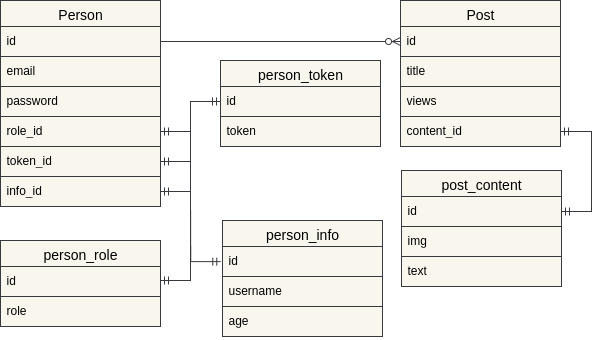

The diagram above was exported from draw.io. Its source (the exported page's mxGraphModel, read from the mxfile embedded in the PNG):
<mxGraphModel dx="2216" dy="804" grid="1" gridSize="10" guides="1" tooltips="1" connect="1" arrows="1" fold="1" page="1" pageScale="1" pageWidth="827" pageHeight="1169" math="0" shadow="0">
  <root>
    <mxCell id="0" />
    <mxCell id="1" parent="0" />
    <mxCell id="XXql9wPReyW2zgIgj6R7-1" value="Person" style="swimlane;fontStyle=0;childLayout=stackLayout;horizontal=1;startSize=26;horizontalStack=0;resizeParent=1;resizeParentMax=0;resizeLast=0;collapsible=1;marginBottom=0;align=center;fontSize=14;fillColor=#f9f7ed;strokeColor=#36393d;" vertex="1" parent="1">
      <mxGeometry x="-700" y="760" width="160" height="206" as="geometry" />
    </mxCell>
    <mxCell id="XXql9wPReyW2zgIgj6R7-2" value="id" style="text;spacingLeft=4;spacingRight=4;overflow=hidden;rotatable=0;points=[[0,0.5],[1,0.5]];portConstraint=eastwest;fontSize=12;whiteSpace=wrap;html=1;fillColor=#f9f7ed;strokeColor=#36393d;" vertex="1" parent="XXql9wPReyW2zgIgj6R7-1">
      <mxGeometry y="26" width="160" height="30" as="geometry" />
    </mxCell>
    <mxCell id="XXql9wPReyW2zgIgj6R7-3" value="email" style="text;spacingLeft=4;spacingRight=4;overflow=hidden;rotatable=0;points=[[0,0.5],[1,0.5]];portConstraint=eastwest;fontSize=12;whiteSpace=wrap;html=1;fillColor=#f9f7ed;strokeColor=#36393d;" vertex="1" parent="XXql9wPReyW2zgIgj6R7-1">
      <mxGeometry y="56" width="160" height="30" as="geometry" />
    </mxCell>
    <mxCell id="XXql9wPReyW2zgIgj6R7-4" value="password" style="text;spacingLeft=4;spacingRight=4;overflow=hidden;rotatable=0;points=[[0,0.5],[1,0.5]];portConstraint=eastwest;fontSize=12;whiteSpace=wrap;html=1;fillColor=#f9f7ed;strokeColor=#36393d;" vertex="1" parent="XXql9wPReyW2zgIgj6R7-1">
      <mxGeometry y="86" width="160" height="30" as="geometry" />
    </mxCell>
    <mxCell id="XXql9wPReyW2zgIgj6R7-39" value="role_id" style="text;spacingLeft=4;spacingRight=4;overflow=hidden;rotatable=0;points=[[0,0.5],[1,0.5]];portConstraint=eastwest;fontSize=12;whiteSpace=wrap;html=1;fillColor=#f9f7ed;strokeColor=#36393d;" vertex="1" parent="XXql9wPReyW2zgIgj6R7-1">
      <mxGeometry y="116" width="160" height="30" as="geometry" />
    </mxCell>
    <mxCell id="XXql9wPReyW2zgIgj6R7-10" value="token_id" style="text;spacingLeft=4;spacingRight=4;overflow=hidden;rotatable=0;points=[[0,0.5],[1,0.5]];portConstraint=eastwest;fontSize=12;whiteSpace=wrap;html=1;fillColor=#f9f7ed;strokeColor=#36393d;" vertex="1" parent="XXql9wPReyW2zgIgj6R7-1">
      <mxGeometry y="146" width="160" height="30" as="geometry" />
    </mxCell>
    <mxCell id="XXql9wPReyW2zgIgj6R7-11" value="info_id" style="text;spacingLeft=4;spacingRight=4;overflow=hidden;rotatable=0;points=[[0,0.5],[1,0.5]];portConstraint=eastwest;fontSize=12;whiteSpace=wrap;html=1;fillColor=#f9f7ed;strokeColor=#36393d;" vertex="1" parent="XXql9wPReyW2zgIgj6R7-1">
      <mxGeometry y="176" width="160" height="30" as="geometry" />
    </mxCell>
    <mxCell id="XXql9wPReyW2zgIgj6R7-5" value="Post" style="swimlane;fontStyle=0;childLayout=stackLayout;horizontal=1;startSize=26;horizontalStack=0;resizeParent=1;resizeParentMax=0;resizeLast=0;collapsible=1;marginBottom=0;align=center;fontSize=14;fillColor=#f9f7ed;strokeColor=#36393d;" vertex="1" parent="1">
      <mxGeometry x="-300" y="760" width="160" height="146" as="geometry" />
    </mxCell>
    <mxCell id="XXql9wPReyW2zgIgj6R7-6" value="id" style="text;spacingLeft=4;spacingRight=4;overflow=hidden;rotatable=0;points=[[0,0.5],[1,0.5]];portConstraint=eastwest;fontSize=12;whiteSpace=wrap;html=1;fillColor=#f9f7ed;strokeColor=#36393d;" vertex="1" parent="XXql9wPReyW2zgIgj6R7-5">
      <mxGeometry y="26" width="160" height="30" as="geometry" />
    </mxCell>
    <mxCell id="XXql9wPReyW2zgIgj6R7-7" value="title" style="text;spacingLeft=4;spacingRight=4;overflow=hidden;rotatable=0;points=[[0,0.5],[1,0.5]];portConstraint=eastwest;fontSize=12;whiteSpace=wrap;html=1;fillColor=#f9f7ed;strokeColor=#36393d;" vertex="1" parent="XXql9wPReyW2zgIgj6R7-5">
      <mxGeometry y="56" width="160" height="30" as="geometry" />
    </mxCell>
    <mxCell id="XXql9wPReyW2zgIgj6R7-8" value="views" style="text;spacingLeft=4;spacingRight=4;overflow=hidden;rotatable=0;points=[[0,0.5],[1,0.5]];portConstraint=eastwest;fontSize=12;whiteSpace=wrap;html=1;fillColor=#f9f7ed;strokeColor=#36393d;" vertex="1" parent="XXql9wPReyW2zgIgj6R7-5">
      <mxGeometry y="86" width="160" height="30" as="geometry" />
    </mxCell>
    <mxCell id="XXql9wPReyW2zgIgj6R7-12" value="content_id" style="text;spacingLeft=4;spacingRight=4;overflow=hidden;rotatable=0;points=[[0,0.5],[1,0.5]];portConstraint=eastwest;fontSize=12;whiteSpace=wrap;html=1;fillColor=#f9f7ed;strokeColor=#36393d;" vertex="1" parent="XXql9wPReyW2zgIgj6R7-5">
      <mxGeometry y="116" width="160" height="30" as="geometry" />
    </mxCell>
    <mxCell id="XXql9wPReyW2zgIgj6R7-13" value="person_token" style="swimlane;fontStyle=0;childLayout=stackLayout;horizontal=1;startSize=26;horizontalStack=0;resizeParent=1;resizeParentMax=0;resizeLast=0;collapsible=1;marginBottom=0;align=center;fontSize=14;fillColor=#f9f7ed;strokeColor=#36393d;" vertex="1" parent="1">
      <mxGeometry x="-480" y="820" width="160" height="86" as="geometry" />
    </mxCell>
    <mxCell id="XXql9wPReyW2zgIgj6R7-15" value="id" style="text;spacingLeft=4;spacingRight=4;overflow=hidden;rotatable=0;points=[[0,0.5],[1,0.5]];portConstraint=eastwest;fontSize=12;whiteSpace=wrap;html=1;fillColor=#f9f7ed;strokeColor=#36393d;" vertex="1" parent="XXql9wPReyW2zgIgj6R7-13">
      <mxGeometry y="26" width="160" height="30" as="geometry" />
    </mxCell>
    <mxCell id="XXql9wPReyW2zgIgj6R7-14" value="token" style="text;spacingLeft=4;spacingRight=4;overflow=hidden;rotatable=0;points=[[0,0.5],[1,0.5]];portConstraint=eastwest;fontSize=12;whiteSpace=wrap;html=1;fillColor=#f9f7ed;strokeColor=#36393d;" vertex="1" parent="XXql9wPReyW2zgIgj6R7-13">
      <mxGeometry y="56" width="160" height="30" as="geometry" />
    </mxCell>
    <mxCell id="XXql9wPReyW2zgIgj6R7-17" value="person_info" style="swimlane;fontStyle=0;childLayout=stackLayout;horizontal=1;startSize=26;horizontalStack=0;resizeParent=1;resizeParentMax=0;resizeLast=0;collapsible=1;marginBottom=0;align=center;fontSize=14;fillColor=#f9f7ed;strokeColor=#36393d;" vertex="1" parent="1">
      <mxGeometry x="-478" y="980" width="160" height="116" as="geometry" />
    </mxCell>
    <mxCell id="XXql9wPReyW2zgIgj6R7-18" value="id" style="text;spacingLeft=4;spacingRight=4;overflow=hidden;rotatable=0;points=[[0,0.5],[1,0.5]];portConstraint=eastwest;fontSize=12;whiteSpace=wrap;html=1;fillColor=#f9f7ed;strokeColor=#36393d;" vertex="1" parent="XXql9wPReyW2zgIgj6R7-17">
      <mxGeometry y="26" width="160" height="30" as="geometry" />
    </mxCell>
    <mxCell id="XXql9wPReyW2zgIgj6R7-19" value="username" style="text;spacingLeft=4;spacingRight=4;overflow=hidden;rotatable=0;points=[[0,0.5],[1,0.5]];portConstraint=eastwest;fontSize=12;whiteSpace=wrap;html=1;fillColor=#f9f7ed;strokeColor=#36393d;" vertex="1" parent="XXql9wPReyW2zgIgj6R7-17">
      <mxGeometry y="56" width="160" height="30" as="geometry" />
    </mxCell>
    <mxCell id="XXql9wPReyW2zgIgj6R7-20" value="age" style="text;spacingLeft=4;spacingRight=4;overflow=hidden;rotatable=0;points=[[0,0.5],[1,0.5]];portConstraint=eastwest;fontSize=12;whiteSpace=wrap;html=1;fillColor=#f9f7ed;strokeColor=#36393d;" vertex="1" parent="XXql9wPReyW2zgIgj6R7-17">
      <mxGeometry y="86" width="160" height="30" as="geometry" />
    </mxCell>
    <mxCell id="XXql9wPReyW2zgIgj6R7-21" value="post_content" style="swimlane;fontStyle=0;childLayout=stackLayout;horizontal=1;startSize=26;horizontalStack=0;resizeParent=1;resizeParentMax=0;resizeLast=0;collapsible=1;marginBottom=0;align=center;fontSize=14;fillColor=#f9f7ed;strokeColor=#36393d;" vertex="1" parent="1">
      <mxGeometry x="-299" y="930" width="160" height="116" as="geometry" />
    </mxCell>
    <mxCell id="XXql9wPReyW2zgIgj6R7-22" value="id" style="text;spacingLeft=4;spacingRight=4;overflow=hidden;rotatable=0;points=[[0,0.5],[1,0.5]];portConstraint=eastwest;fontSize=12;whiteSpace=wrap;html=1;fillColor=#f9f7ed;strokeColor=#36393d;" vertex="1" parent="XXql9wPReyW2zgIgj6R7-21">
      <mxGeometry y="26" width="160" height="30" as="geometry" />
    </mxCell>
    <mxCell id="XXql9wPReyW2zgIgj6R7-23" value="img" style="text;spacingLeft=4;spacingRight=4;overflow=hidden;rotatable=0;points=[[0,0.5],[1,0.5]];portConstraint=eastwest;fontSize=12;whiteSpace=wrap;html=1;fillColor=#f9f7ed;strokeColor=#36393d;" vertex="1" parent="XXql9wPReyW2zgIgj6R7-21">
      <mxGeometry y="56" width="160" height="30" as="geometry" />
    </mxCell>
    <mxCell id="XXql9wPReyW2zgIgj6R7-24" value="text" style="text;spacingLeft=4;spacingRight=4;overflow=hidden;rotatable=0;points=[[0,0.5],[1,0.5]];portConstraint=eastwest;fontSize=12;whiteSpace=wrap;html=1;fillColor=#f9f7ed;strokeColor=#36393d;" vertex="1" parent="XXql9wPReyW2zgIgj6R7-21">
      <mxGeometry y="86" width="160" height="30" as="geometry" />
    </mxCell>
    <mxCell id="XXql9wPReyW2zgIgj6R7-33" value="" style="edgeStyle=entityRelationEdgeStyle;fontSize=12;html=1;endArrow=ERzeroToMany;endFill=1;rounded=0;exitX=1;exitY=0.5;exitDx=0;exitDy=0;entryX=0;entryY=0.5;entryDx=0;entryDy=0;fillColor=#f9f7ed;strokeColor=#36393d;" edge="1" parent="1" source="XXql9wPReyW2zgIgj6R7-2" target="XXql9wPReyW2zgIgj6R7-6">
      <mxGeometry width="100" height="100" relative="1" as="geometry">
        <mxPoint x="-460" y="690" as="sourcePoint" />
        <mxPoint x="-360" y="590" as="targetPoint" />
      </mxGeometry>
    </mxCell>
    <mxCell id="XXql9wPReyW2zgIgj6R7-34" value="" style="edgeStyle=entityRelationEdgeStyle;fontSize=12;html=1;endArrow=ERmandOne;startArrow=ERmandOne;rounded=0;exitX=1;exitY=0.5;exitDx=0;exitDy=0;entryX=0;entryY=0.5;entryDx=0;entryDy=0;fillColor=#f9f7ed;strokeColor=#36393d;" edge="1" parent="1" source="XXql9wPReyW2zgIgj6R7-10" target="XXql9wPReyW2zgIgj6R7-15">
      <mxGeometry width="100" height="100" relative="1" as="geometry">
        <mxPoint x="-610" y="1090" as="sourcePoint" />
        <mxPoint x="-510" y="990" as="targetPoint" />
      </mxGeometry>
    </mxCell>
    <mxCell id="XXql9wPReyW2zgIgj6R7-41" value="person_role" style="swimlane;fontStyle=0;childLayout=stackLayout;horizontal=1;startSize=26;horizontalStack=0;resizeParent=1;resizeParentMax=0;resizeLast=0;collapsible=1;marginBottom=0;align=center;fontSize=14;fillColor=#f9f7ed;strokeColor=#36393d;" vertex="1" parent="1">
      <mxGeometry x="-700" y="1000" width="160" height="86" as="geometry" />
    </mxCell>
    <mxCell id="XXql9wPReyW2zgIgj6R7-42" value="id" style="text;spacingLeft=4;spacingRight=4;overflow=hidden;rotatable=0;points=[[0,0.5],[1,0.5]];portConstraint=eastwest;fontSize=12;whiteSpace=wrap;html=1;fillColor=#f9f7ed;strokeColor=#36393d;" vertex="1" parent="XXql9wPReyW2zgIgj6R7-41">
      <mxGeometry y="26" width="160" height="30" as="geometry" />
    </mxCell>
    <mxCell id="XXql9wPReyW2zgIgj6R7-43" value="role" style="text;spacingLeft=4;spacingRight=4;overflow=hidden;rotatable=0;points=[[0,0.5],[1,0.5]];portConstraint=eastwest;fontSize=12;whiteSpace=wrap;html=1;fillColor=#f9f7ed;strokeColor=#36393d;" vertex="1" parent="XXql9wPReyW2zgIgj6R7-41">
      <mxGeometry y="56" width="160" height="30" as="geometry" />
    </mxCell>
    <mxCell id="XXql9wPReyW2zgIgj6R7-45" value="" style="edgeStyle=entityRelationEdgeStyle;fontSize=12;html=1;endArrow=ERmandOne;startArrow=ERmandOne;rounded=0;fillColor=#f9f7ed;strokeColor=#36393d;" edge="1" parent="1" target="XXql9wPReyW2zgIgj6R7-39">
      <mxGeometry width="100" height="100" relative="1" as="geometry">
        <mxPoint x="-540" y="1040" as="sourcePoint" />
        <mxPoint x="-750" y="891" as="targetPoint" />
        <Array as="points">
          <mxPoint x="-850" y="1040" />
          <mxPoint x="-700" y="1040" />
        </Array>
      </mxGeometry>
    </mxCell>
    <mxCell id="XXql9wPReyW2zgIgj6R7-46" value="" style="edgeStyle=entityRelationEdgeStyle;fontSize=12;html=1;endArrow=ERmandOne;startArrow=ERmandOne;rounded=0;entryX=1;entryY=0.5;entryDx=0;entryDy=0;exitX=-0.011;exitY=0.505;exitDx=0;exitDy=0;exitPerimeter=0;fillColor=#f9f7ed;strokeColor=#36393d;" edge="1" parent="1" source="XXql9wPReyW2zgIgj6R7-18" target="XXql9wPReyW2zgIgj6R7-11">
      <mxGeometry width="100" height="100" relative="1" as="geometry">
        <mxPoint x="-500" y="1050" as="sourcePoint" />
        <mxPoint x="-400" y="950" as="targetPoint" />
      </mxGeometry>
    </mxCell>
    <mxCell id="XXql9wPReyW2zgIgj6R7-47" value="" style="edgeStyle=entityRelationEdgeStyle;fontSize=12;html=1;endArrow=ERmandOne;startArrow=ERmandOne;rounded=0;entryX=1;entryY=0.5;entryDx=0;entryDy=0;fillColor=#f9f7ed;strokeColor=#36393d;" edge="1" parent="1" source="XXql9wPReyW2zgIgj6R7-22" target="XXql9wPReyW2zgIgj6R7-12">
      <mxGeometry width="100" height="100" relative="1" as="geometry">
        <mxPoint x="-360" y="950" as="sourcePoint" />
        <mxPoint x="-260" y="890" as="targetPoint" />
      </mxGeometry>
    </mxCell>
  </root>
</mxGraphModel>